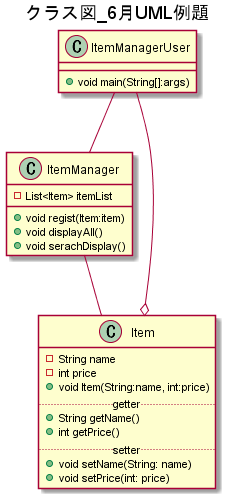

The diagram above was rendered by PlantUML. Its source (embedded in the PNG):
@startuml
title クラス図_6月UML例題
ItemManagerUser -- ItemManager
ItemManager -- Item
ItemManagerUser --o Item

class ItemManagerUser {
    +void main(String[]:args)
}

class ItemManager{
    -List<Item> itemList
    +void regist(Item:item)
    +void displayAll()
    +void serachDisplay()
}

class Item{
    -String name
    -int price
    +void Item(String:name, int:price)
    ..getter..
    +String getName()
    +int getPrice()
    ..setter..
    +void setName(String: name)
    +void setPrice(int: price)
}
@enduml